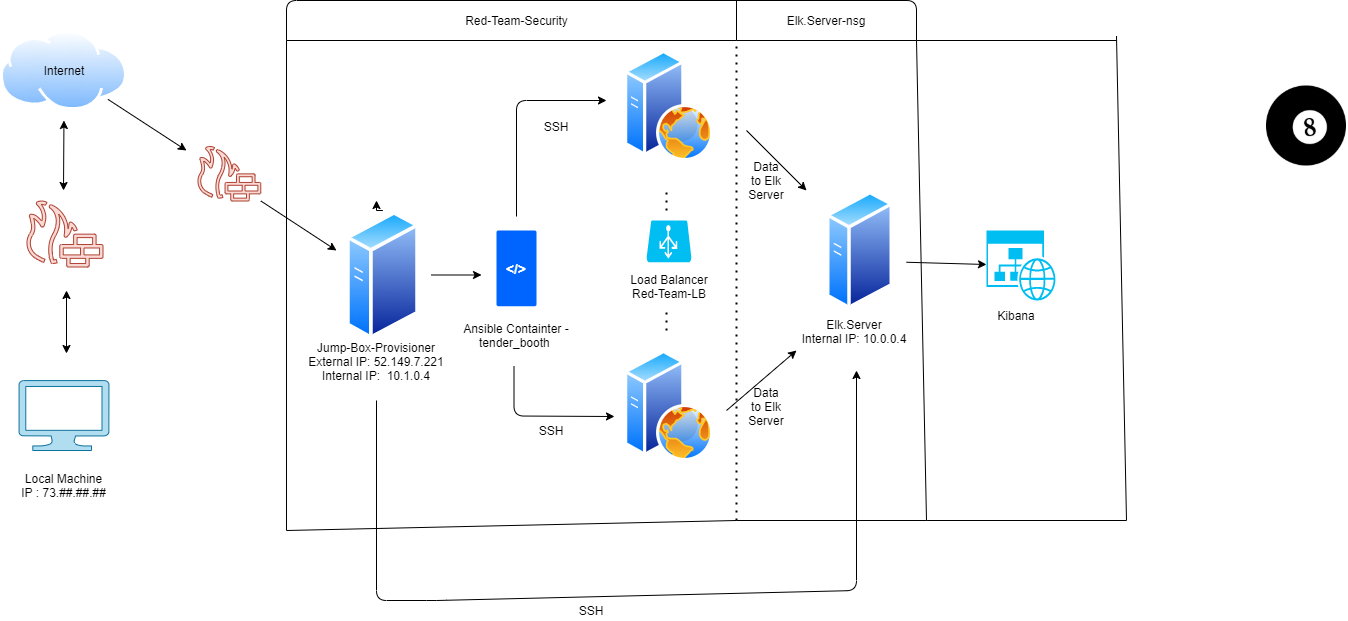

The diagram above was exported from draw.io. Its source (the exported page's mxGraphModel, read from the mxfile embedded in the PNG):
<mxGraphModel dx="1422" dy="800" grid="1" gridSize="10" guides="1" tooltips="1" connect="1" arrows="1" fold="1" page="1" pageScale="1" pageWidth="3300" pageHeight="4681" math="0" shadow="0">
  <root>
    <mxCell id="0" />
    <mxCell id="1" parent="0" />
    <mxCell id="WsK2jp_jXyK5L5QLbZF5-4" value="" style="verticalLabelPosition=bottom;html=1;verticalAlign=top;align=center;fillColor=#b1ddf0;shape=mxgraph.azure.computer;pointerEvents=1;strokeColor=#10739e;" vertex="1" parent="1">
      <mxGeometry x="272.45" y="420" width="90" height="70" as="geometry" />
    </mxCell>
    <mxCell id="WsK2jp_jXyK5L5QLbZF5-5" value="" style="aspect=fixed;perimeter=ellipsePerimeter;html=1;align=center;shadow=0;dashed=0;spacingTop=3;image;image=img/lib/active_directory/internet_cloud.svg;" vertex="1" parent="1">
      <mxGeometry x="253.95999999999998" y="70" width="126.98" height="80" as="geometry" />
    </mxCell>
    <mxCell id="WsK2jp_jXyK5L5QLbZF5-6" value="" style="aspect=fixed;perimeter=ellipsePerimeter;html=1;align=center;shadow=0;dashed=0;spacingTop=3;image;image=img/lib/active_directory/web_server.svg;" vertex="1" parent="1">
      <mxGeometry x="878.1" y="390" width="88.8" height="111" as="geometry" />
    </mxCell>
    <mxCell id="WsK2jp_jXyK5L5QLbZF5-7" value="" style="aspect=fixed;perimeter=ellipsePerimeter;html=1;align=center;shadow=0;dashed=0;spacingTop=3;image;image=img/lib/active_directory/web_server.svg;" vertex="1" parent="1">
      <mxGeometry x="878.1" y="90" width="88.8" height="111" as="geometry" />
    </mxCell>
    <mxCell id="WsK2jp_jXyK5L5QLbZF5-98" style="edgeStyle=orthogonalEdgeStyle;rounded=0;orthogonalLoop=1;jettySize=auto;html=1;exitX=0.5;exitY=0;exitDx=0;exitDy=0;fontFamily=Helvetica;" edge="1" parent="1" source="WsK2jp_jXyK5L5QLbZF5-9">
      <mxGeometry relative="1" as="geometry">
        <mxPoint x="630" y="240" as="targetPoint" />
      </mxGeometry>
    </mxCell>
    <mxCell id="WsK2jp_jXyK5L5QLbZF5-9" value="" style="aspect=fixed;perimeter=ellipsePerimeter;html=1;align=center;shadow=0;dashed=0;spacingTop=3;image;image=img/lib/active_directory/generic_server.svg;" vertex="1" parent="1">
      <mxGeometry x="600" y="250" width="72.8" height="130" as="geometry" />
    </mxCell>
    <mxCell id="WsK2jp_jXyK5L5QLbZF5-12" value="" style="verticalLabelPosition=bottom;html=1;verticalAlign=top;align=center;strokeColor=none;fillColor=#00BEF2;shape=mxgraph.azure.azure_load_balancer;" vertex="1" parent="1">
      <mxGeometry x="900" y="260" width="45" height="41.75" as="geometry" />
    </mxCell>
    <mxCell id="WsK2jp_jXyK5L5QLbZF5-13" value="" style="shape=image;html=1;verticalAlign=top;verticalLabelPosition=bottom;labelBackgroundColor=#ffffff;imageAspect=0;aspect=fixed;image=https://cdn0.iconfinder.com/data/icons/stroke-ball-icons-2/633/06_Pool-128.png" vertex="1" parent="1">
      <mxGeometry x="1520" y="125.5" width="80" height="80" as="geometry" />
    </mxCell>
    <mxCell id="WsK2jp_jXyK5L5QLbZF5-15" value="&amp;lt;/&amp;gt;" style="rounded=1;arcSize=5;fillColor=#0065FF;strokeColor=none;fontColor=#ffffff;align=center;verticalAlign=middle;whiteSpace=wrap;fontSize=14;fontStyle=1;html=1" vertex="1" parent="1">
      <mxGeometry x="750" y="270" width="40" height="75.75" as="geometry" />
    </mxCell>
    <mxCell id="WsK2jp_jXyK5L5QLbZF5-16" value="&lt;h2 class=&quot;fxs-blade-title-titleText msportalfx-tooltip-overflow&quot; tabindex=&quot;-1&quot; id=&quot;e1f4e793-214c-4dce-b651-47b6a74fd036&quot; style=&quot;font-size: 24px ; margin: 0px 16px 0px 0px ; overflow: hidden ; text-overflow: ellipsis ; line-height: 28px ; outline: 0px ; color: rgb(50 , 49 , 48) ; font-family: &amp;#34;az_ea_font&amp;#34; , &amp;#34;segoe ui&amp;#34; , &amp;#34;az_font&amp;#34; , , , &amp;#34;blinkmacsystemfont&amp;#34; , &amp;#34;roboto&amp;#34; , &amp;#34;oxygen&amp;#34; , &amp;#34;ubuntu&amp;#34; , &amp;#34;cantarell&amp;#34; , &amp;#34;open sans&amp;#34; , &amp;#34;helvetica neue&amp;#34; , sans-serif ; background-color: rgb(255 , 255 , 255)&quot;&gt;&lt;br&gt;&lt;/h2&gt;" style="text;html=1;align=center;verticalAlign=middle;resizable=0;points=[];autosize=1;" vertex="1" parent="1">
      <mxGeometry x="655" y="313" width="30" height="30" as="geometry" />
    </mxCell>
    <mxCell id="WsK2jp_jXyK5L5QLbZF5-18" value="Jump-Box-Provisioner&lt;br&gt;External IP: 52.149.7.221&lt;br&gt;Internal IP:&amp;nbsp; 10.1.0.4" style="text;html=1;strokeColor=none;fillColor=none;align=center;verticalAlign=middle;whiteSpace=wrap;rounded=0;fontFamily=Helvetica;" vertex="1" parent="1">
      <mxGeometry x="560" y="380" width="140" height="41" as="geometry" />
    </mxCell>
    <mxCell id="WsK2jp_jXyK5L5QLbZF5-21" value="Ansible Containter - tender_booth&amp;nbsp;" style="text;html=1;strokeColor=none;fillColor=none;align=center;verticalAlign=middle;whiteSpace=wrap;rounded=0;fontFamily=Helvetica;" vertex="1" parent="1">
      <mxGeometry x="715" y="351.75" width="110" height="45.5" as="geometry" />
    </mxCell>
    <mxCell id="WsK2jp_jXyK5L5QLbZF5-23" value="Local Machine&lt;br&gt;IP : 73.##.##.##" style="text;html=1;strokeColor=none;fillColor=none;align=center;verticalAlign=middle;whiteSpace=wrap;rounded=0;fontFamily=Helvetica;" vertex="1" parent="1">
      <mxGeometry x="262.85" y="510" width="109.2" height="30" as="geometry" />
    </mxCell>
    <mxCell id="WsK2jp_jXyK5L5QLbZF5-24" value="Internet" style="text;html=1;strokeColor=none;fillColor=none;align=center;verticalAlign=middle;whiteSpace=wrap;rounded=0;fontFamily=Helvetica;" vertex="1" parent="1">
      <mxGeometry x="278.7" y="60" width="77.5" height="100" as="geometry" />
    </mxCell>
    <mxCell id="WsK2jp_jXyK5L5QLbZF5-32" style="edgeStyle=orthogonalEdgeStyle;rounded=0;orthogonalLoop=1;jettySize=auto;html=1;exitX=0.5;exitY=1;exitDx=0;exitDy=0;fontFamily=Helvetica;" edge="1" parent="1" source="WsK2jp_jXyK5L5QLbZF5-24" target="WsK2jp_jXyK5L5QLbZF5-24">
      <mxGeometry relative="1" as="geometry">
        <Array as="points">
          <mxPoint x="311" y="140" />
          <mxPoint x="311" y="140" />
        </Array>
      </mxGeometry>
    </mxCell>
    <mxCell id="WsK2jp_jXyK5L5QLbZF5-34" value="" style="outlineConnect=0;fillColor=#fad9d5;strokeColor=#ae4132;dashed=0;verticalLabelPosition=bottom;verticalAlign=top;align=center;html=1;fontSize=12;fontStyle=0;aspect=fixed;pointerEvents=1;shape=mxgraph.aws4.generic_firewall;" vertex="1" parent="1">
      <mxGeometry x="278.70000000000005" y="240.5" width="78" height="66" as="geometry" />
    </mxCell>
    <mxCell id="WsK2jp_jXyK5L5QLbZF5-35" value="" style="endArrow=classic;startArrow=classic;html=1;fontFamily=Helvetica;entryX=0.5;entryY=1;entryDx=0;entryDy=0;" edge="1" parent="1" target="WsK2jp_jXyK5L5QLbZF5-24">
      <mxGeometry width="50" height="50" relative="1" as="geometry">
        <mxPoint x="317" y="230" as="sourcePoint" />
        <mxPoint x="342.45000000000005" y="170" as="targetPoint" />
      </mxGeometry>
    </mxCell>
    <mxCell id="WsK2jp_jXyK5L5QLbZF5-36" value="" style="endArrow=classic;startArrow=classic;html=1;fontFamily=Helvetica;" edge="1" parent="1">
      <mxGeometry width="50" height="50" relative="1" as="geometry">
        <mxPoint x="320" y="393" as="sourcePoint" />
        <mxPoint x="320" y="330" as="targetPoint" />
      </mxGeometry>
    </mxCell>
    <mxCell id="WsK2jp_jXyK5L5QLbZF5-47" value="" style="endArrow=none;html=1;fontFamily=Helvetica;" edge="1" parent="1">
      <mxGeometry width="50" height="50" relative="1" as="geometry">
        <mxPoint x="540" y="570" as="sourcePoint" />
        <mxPoint x="540" y="80" as="targetPoint" />
      </mxGeometry>
    </mxCell>
    <mxCell id="WsK2jp_jXyK5L5QLbZF5-49" value="" style="endArrow=none;html=1;fontFamily=Helvetica;" edge="1" parent="1">
      <mxGeometry width="50" height="50" relative="1" as="geometry">
        <mxPoint x="990" y="80" as="sourcePoint" />
        <mxPoint x="540" y="80" as="targetPoint" />
      </mxGeometry>
    </mxCell>
    <mxCell id="WsK2jp_jXyK5L5QLbZF5-52" value="" style="endArrow=none;html=1;fontFamily=Helvetica;" edge="1" parent="1">
      <mxGeometry width="50" height="50" relative="1" as="geometry">
        <mxPoint x="540" y="570" as="sourcePoint" />
        <mxPoint x="990" y="560" as="targetPoint" />
      </mxGeometry>
    </mxCell>
    <mxCell id="WsK2jp_jXyK5L5QLbZF5-53" value="" style="endArrow=classic;html=1;fontFamily=Helvetica;" edge="1" parent="1">
      <mxGeometry width="50" height="50" relative="1" as="geometry">
        <mxPoint x="685" y="314.5" as="sourcePoint" />
        <mxPoint x="735" y="314.5" as="targetPoint" />
      </mxGeometry>
    </mxCell>
    <mxCell id="WsK2jp_jXyK5L5QLbZF5-55" value="" style="endArrow=classic;html=1;fontFamily=Helvetica;" edge="1" parent="1">
      <mxGeometry width="50" height="50" relative="1" as="geometry">
        <mxPoint x="770" y="256" as="sourcePoint" />
        <mxPoint x="860" y="140" as="targetPoint" />
        <Array as="points">
          <mxPoint x="770" y="140" />
        </Array>
      </mxGeometry>
    </mxCell>
    <mxCell id="WsK2jp_jXyK5L5QLbZF5-57" value="" style="endArrow=classic;html=1;fontFamily=Helvetica;" edge="1" parent="1">
      <mxGeometry width="50" height="50" relative="1" as="geometry">
        <mxPoint x="767.5" y="405.5" as="sourcePoint" />
        <mxPoint x="868" y="456" as="targetPoint" />
        <Array as="points">
          <mxPoint x="767.5" y="455.5" />
        </Array>
      </mxGeometry>
    </mxCell>
    <mxCell id="WsK2jp_jXyK5L5QLbZF5-58" value="" style="endArrow=none;dashed=1;html=1;dashPattern=1 3;strokeWidth=2;fontFamily=Helvetica;" edge="1" parent="1">
      <mxGeometry width="50" height="50" relative="1" as="geometry">
        <mxPoint x="990" y="560" as="sourcePoint" />
        <mxPoint x="990" y="80" as="targetPoint" />
      </mxGeometry>
    </mxCell>
    <mxCell id="WsK2jp_jXyK5L5QLbZF5-59" value="Load Balancer&lt;br&gt;Red-Team-LB" style="text;html=1;strokeColor=none;fillColor=none;align=center;verticalAlign=middle;whiteSpace=wrap;rounded=0;fontFamily=Helvetica;" vertex="1" parent="1">
      <mxGeometry x="867.5" y="305.75" width="110" height="40" as="geometry" />
    </mxCell>
    <mxCell id="WsK2jp_jXyK5L5QLbZF5-61" value="" style="endArrow=none;dashed=1;html=1;dashPattern=1 3;strokeWidth=2;fontFamily=Helvetica;" edge="1" parent="1">
      <mxGeometry width="50" height="50" relative="1" as="geometry">
        <mxPoint x="920" y="250" as="sourcePoint" />
        <mxPoint x="920" y="226" as="targetPoint" />
      </mxGeometry>
    </mxCell>
    <mxCell id="WsK2jp_jXyK5L5QLbZF5-62" value="" style="endArrow=none;dashed=1;html=1;dashPattern=1 3;strokeWidth=2;fontFamily=Helvetica;" edge="1" parent="1">
      <mxGeometry width="50" height="50" relative="1" as="geometry">
        <mxPoint x="920" y="370" as="sourcePoint" />
        <mxPoint x="920" y="350" as="targetPoint" />
      </mxGeometry>
    </mxCell>
    <mxCell id="WsK2jp_jXyK5L5QLbZF5-63" value="" style="endArrow=classic;html=1;fontFamily=Helvetica;" edge="1" parent="1">
      <mxGeometry width="50" height="50" relative="1" as="geometry">
        <mxPoint x="630" y="440" as="sourcePoint" />
        <mxPoint x="1110" y="410" as="targetPoint" />
        <Array as="points">
          <mxPoint x="630" y="640" />
          <mxPoint x="690" y="640" />
          <mxPoint x="1110" y="630" />
        </Array>
      </mxGeometry>
    </mxCell>
    <mxCell id="WsK2jp_jXyK5L5QLbZF5-64" value="" style="aspect=fixed;perimeter=ellipsePerimeter;html=1;align=center;shadow=0;dashed=0;spacingTop=3;image;image=img/lib/active_directory/generic_server.svg;" vertex="1" parent="1">
      <mxGeometry x="1080" y="230" width="67.2" height="120" as="geometry" />
    </mxCell>
    <mxCell id="WsK2jp_jXyK5L5QLbZF5-65" value="Elk.Server&lt;br&gt;Internal IP: 10.0.0.4" style="text;html=1;strokeColor=none;fillColor=none;align=center;verticalAlign=middle;whiteSpace=wrap;rounded=0;fontFamily=Helvetica;" vertex="1" parent="1">
      <mxGeometry x="1050" y="351.75" width="116.4" height="38.25" as="geometry" />
    </mxCell>
    <mxCell id="WsK2jp_jXyK5L5QLbZF5-70" value="" style="endArrow=none;html=1;fontFamily=Helvetica;" edge="1" parent="1">
      <mxGeometry width="50" height="50" relative="1" as="geometry">
        <mxPoint x="990" y="560" as="sourcePoint" />
        <mxPoint x="1180" y="560" as="targetPoint" />
      </mxGeometry>
    </mxCell>
    <mxCell id="WsK2jp_jXyK5L5QLbZF5-71" value="" style="endArrow=none;html=1;fontFamily=Helvetica;" edge="1" parent="1">
      <mxGeometry width="50" height="50" relative="1" as="geometry">
        <mxPoint x="1180" y="560" as="sourcePoint" />
        <mxPoint x="1170" y="80" as="targetPoint" />
      </mxGeometry>
    </mxCell>
    <mxCell id="WsK2jp_jXyK5L5QLbZF5-72" value="" style="endArrow=none;html=1;fontFamily=Helvetica;" edge="1" parent="1">
      <mxGeometry width="50" height="50" relative="1" as="geometry">
        <mxPoint x="990" y="80" as="sourcePoint" />
        <mxPoint x="1170" y="80" as="targetPoint" />
      </mxGeometry>
    </mxCell>
    <mxCell id="WsK2jp_jXyK5L5QLbZF5-73" value="" style="endArrow=classic;html=1;fontFamily=Helvetica;" edge="1" parent="1">
      <mxGeometry width="50" height="50" relative="1" as="geometry">
        <mxPoint x="1000" y="170" as="sourcePoint" />
        <mxPoint x="1060" y="230" as="targetPoint" />
      </mxGeometry>
    </mxCell>
    <mxCell id="WsK2jp_jXyK5L5QLbZF5-74" value="Data to Elk Server" style="text;html=1;strokeColor=none;fillColor=none;align=center;verticalAlign=middle;whiteSpace=wrap;rounded=0;fontFamily=Helvetica;" vertex="1" parent="1">
      <mxGeometry x="1000" y="210" width="40" height="20" as="geometry" />
    </mxCell>
    <mxCell id="WsK2jp_jXyK5L5QLbZF5-76" value="Data to Elk Server" style="text;html=1;strokeColor=none;fillColor=none;align=center;verticalAlign=middle;whiteSpace=wrap;rounded=0;fontFamily=Helvetica;" vertex="1" parent="1">
      <mxGeometry x="1000" y="435.5" width="40" height="20" as="geometry" />
    </mxCell>
    <mxCell id="WsK2jp_jXyK5L5QLbZF5-77" value="" style="endArrow=classic;html=1;fontFamily=Helvetica;" edge="1" parent="1">
      <mxGeometry width="50" height="50" relative="1" as="geometry">
        <mxPoint x="980" y="450" as="sourcePoint" />
        <mxPoint x="1050" y="390" as="targetPoint" />
      </mxGeometry>
    </mxCell>
    <mxCell id="WsK2jp_jXyK5L5QLbZF5-80" value="" style="endArrow=classic;html=1;fontFamily=Helvetica;" edge="1" parent="1" target="WsK2jp_jXyK5L5QLbZF5-86">
      <mxGeometry width="50" height="50" relative="1" as="geometry">
        <mxPoint x="1160" y="301.75" as="sourcePoint" />
        <mxPoint x="1230" y="302" as="targetPoint" />
      </mxGeometry>
    </mxCell>
    <mxCell id="WsK2jp_jXyK5L5QLbZF5-82" value="" style="endArrow=none;html=1;fontFamily=Helvetica;" edge="1" parent="1">
      <mxGeometry width="50" height="50" relative="1" as="geometry">
        <mxPoint x="1170" y="80" as="sourcePoint" />
        <mxPoint x="1370" y="80" as="targetPoint" />
      </mxGeometry>
    </mxCell>
    <mxCell id="WsK2jp_jXyK5L5QLbZF5-83" value="" style="endArrow=none;html=1;fontFamily=Helvetica;" edge="1" parent="1">
      <mxGeometry width="50" height="50" relative="1" as="geometry">
        <mxPoint x="1380" y="560" as="sourcePoint" />
        <mxPoint x="1370" y="75.5" as="targetPoint" />
      </mxGeometry>
    </mxCell>
    <mxCell id="WsK2jp_jXyK5L5QLbZF5-84" value="" style="endArrow=none;html=1;fontFamily=Helvetica;" edge="1" parent="1">
      <mxGeometry width="50" height="50" relative="1" as="geometry">
        <mxPoint x="1180" y="560" as="sourcePoint" />
        <mxPoint x="1380" y="560" as="targetPoint" />
      </mxGeometry>
    </mxCell>
    <mxCell id="WsK2jp_jXyK5L5QLbZF5-86" value="" style="verticalLabelPosition=bottom;html=1;verticalAlign=top;align=center;strokeColor=none;fillColor=#00BEF2;shape=mxgraph.azure.website_generic;pointerEvents=1;" vertex="1" parent="1">
      <mxGeometry x="1240" y="270" width="70" height="70" as="geometry" />
    </mxCell>
    <mxCell id="WsK2jp_jXyK5L5QLbZF5-89" value="" style="endArrow=none;html=1;fontFamily=Helvetica;" edge="1" parent="1">
      <mxGeometry width="50" height="50" relative="1" as="geometry">
        <mxPoint x="540" y="80" as="sourcePoint" />
        <mxPoint x="1170" y="80" as="targetPoint" />
        <Array as="points">
          <mxPoint x="540" y="40" />
          <mxPoint x="1170" y="40" />
        </Array>
      </mxGeometry>
    </mxCell>
    <mxCell id="WsK2jp_jXyK5L5QLbZF5-91" value="" style="endArrow=none;html=1;fontFamily=Helvetica;" edge="1" parent="1">
      <mxGeometry width="50" height="50" relative="1" as="geometry">
        <mxPoint x="990" y="80" as="sourcePoint" />
        <mxPoint x="990" y="40" as="targetPoint" />
      </mxGeometry>
    </mxCell>
    <mxCell id="WsK2jp_jXyK5L5QLbZF5-92" value="SSH" style="text;html=1;strokeColor=none;fillColor=none;align=center;verticalAlign=middle;whiteSpace=wrap;rounded=0;fontFamily=Helvetica;" vertex="1" parent="1">
      <mxGeometry x="785" y="460" width="40" height="20" as="geometry" />
    </mxCell>
    <mxCell id="WsK2jp_jXyK5L5QLbZF5-93" value="SSH" style="text;html=1;strokeColor=none;fillColor=none;align=center;verticalAlign=middle;whiteSpace=wrap;rounded=0;fontFamily=Helvetica;" vertex="1" parent="1">
      <mxGeometry x="790" y="155.5" width="40" height="20" as="geometry" />
    </mxCell>
    <mxCell id="WsK2jp_jXyK5L5QLbZF5-94" value="SSH" style="text;html=1;strokeColor=none;fillColor=none;align=center;verticalAlign=middle;whiteSpace=wrap;rounded=0;fontFamily=Helvetica;" vertex="1" parent="1">
      <mxGeometry x="825" y="640" width="40" height="20" as="geometry" />
    </mxCell>
    <mxCell id="WsK2jp_jXyK5L5QLbZF5-95" value="" style="outlineConnect=0;fillColor=#fad9d5;strokeColor=#ae4132;dashed=0;verticalLabelPosition=bottom;verticalAlign=top;align=center;html=1;fontSize=12;fontStyle=0;aspect=fixed;pointerEvents=1;shape=mxgraph.aws4.generic_firewall;" vertex="1" parent="1">
      <mxGeometry x="450" y="186" width="64.41" height="54.5" as="geometry" />
    </mxCell>
    <mxCell id="WsK2jp_jXyK5L5QLbZF5-96" value="" style="endArrow=classic;html=1;fontFamily=Helvetica;" edge="1" parent="1" source="WsK2jp_jXyK5L5QLbZF5-5">
      <mxGeometry width="50" height="50" relative="1" as="geometry">
        <mxPoint x="362.45000000000005" y="155.5" as="sourcePoint" />
        <mxPoint x="440" y="190" as="targetPoint" />
      </mxGeometry>
    </mxCell>
    <mxCell id="WsK2jp_jXyK5L5QLbZF5-97" value="" style="endArrow=classic;html=1;fontFamily=Helvetica;" edge="1" parent="1">
      <mxGeometry width="50" height="50" relative="1" as="geometry">
        <mxPoint x="514.4100000000001" y="240.5" as="sourcePoint" />
        <mxPoint x="590" y="290" as="targetPoint" />
      </mxGeometry>
    </mxCell>
    <mxCell id="WsK2jp_jXyK5L5QLbZF5-102" value="Kibana" style="text;html=1;strokeColor=none;fillColor=none;align=center;verticalAlign=middle;whiteSpace=wrap;rounded=0;fontFamily=Helvetica;" vertex="1" parent="1">
      <mxGeometry x="1240" y="340" width="60" height="30" as="geometry" />
    </mxCell>
    <mxCell id="WsK2jp_jXyK5L5QLbZF5-103" value="Elk.Server-nsg" style="text;html=1;strokeColor=none;fillColor=none;align=center;verticalAlign=middle;whiteSpace=wrap;rounded=0;fontFamily=Helvetica;" vertex="1" parent="1">
      <mxGeometry x="1020" y="50" width="120" height="20" as="geometry" />
    </mxCell>
    <mxCell id="WsK2jp_jXyK5L5QLbZF5-105" value="Red-Team-Security" style="text;html=1;strokeColor=none;fillColor=none;align=center;verticalAlign=middle;whiteSpace=wrap;rounded=0;fontFamily=Helvetica;" vertex="1" parent="1">
      <mxGeometry x="712.5" y="50" width="115" height="20" as="geometry" />
    </mxCell>
  </root>
</mxGraphModel>